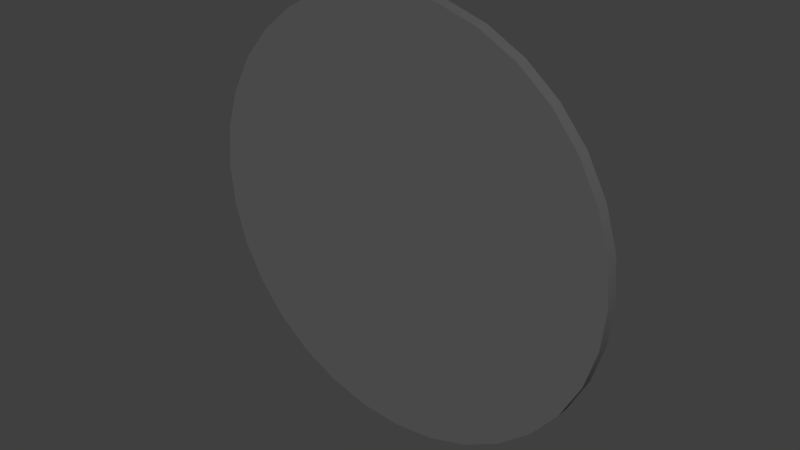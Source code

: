# Source: 1.blend  (saved by Blender 2.79.0; exported with 4.5.12 LTS)
import bpy
from mathutils import Matrix  # noqa: F401  (used for matrix-valued properties, if any)

bpy.ops.wm.read_factory_settings(use_empty=True)
scene = bpy.context.scene
scene.name = 'Scene'

# ---- collections
col_collection_1 = bpy.data.collections.new('Collection 1'); scene.collection.children.link(col_collection_1)

# ---- materials (node trees are filled in below, after node groups)
mat_sign_002 = bpy.data.materials.new('sign.002')
mat_sign_002.alpha_threshold = 0.0
mat_sign_002.use_transparent_shadow = False
mat_sign_002.diffuse_color = (0.1065, 0.1065, 0.1065, 1.0)
mat_sign_002.specular_color = (0.9, 0.9, 0.9)
mat_sign_002.roughness = 0.5
mat_sign_002.specular_intensity = 0.0

# ---- material node trees

# ---- world
world_world = bpy.data.worlds.new('World'); scene.world = world_world
world_world.color = (0.05088, 0.05088, 0.05088)
world_world.use_sun_shadow = False
world_world.sun_shadow_jitter_overblur = 0.0
world_world.cycles.sampling_method = 'MANUAL'

# ---- meshes
me_untitled_003 = bpy.data.meshes.new('Untitled.003')
me_untitled_003.from_pydata([(37.0, 0.0, 0.0), (36.29, 7.218, 0.0), (34.18, 14.16, 0.0), (30.76, 20.56, 0.0), (26.16, 26.16, 0.0), (20.56, 30.76, 0.0), (14.16, 34.18, 0.0), (7.218, 36.29, 0.0), (2.793e-06, 37.0, 0.0), (-7.218, 36.29, 0.0), (-14.16, 34.18, 0.0), (-20.56, 30.76, 0.0), (-26.16, 26.16, 0.0), (-30.76, 20.56, 0.0), (-34.18, 14.16, 0.0), (-36.29, 7.218, 0.0), (-37.0, -1.206e-05, 0.0), (-36.29, -7.218, 0.0), (-34.18, -14.16, 0.0), (-30.76, -20.56, 0.0), (-26.16, -26.16, 0.0), (-20.56, -30.76, 0.0), (-14.16, -34.18, 0.0), (-7.218, -36.29, 0.0), (3.573e-05, -37.0, 0.0), (7.218, -36.29, 0.0), (14.16, -34.18, 0.0), (20.56, -30.76, 0.0), (26.16, -26.16, 0.0), (30.76, -20.56, 0.0), (34.18, -14.16, 0.0), (36.29, -7.218, 0.0), (37.0, 0.0, 2.5), (36.29, 7.218, 2.5), (34.18, 14.16, 2.5), (30.76, 20.56, 2.5), (26.16, 26.16, 2.5), (20.56, 30.76, 2.5), (14.16, 34.18, 2.5), (7.218, 36.29, 2.5), (2.793e-06, 37.0, 2.5), (-7.218, 36.29, 2.5), (-14.16, 34.18, 2.5), (-20.56, 30.76, 2.5), (-26.16, 26.16, 2.5), (-30.76, 20.56, 2.5), (-34.18, 14.16, 2.5), (-36.29, 7.218, 2.5), (-37.0, -1.206e-05, 2.5), (-36.29, -7.218, 2.5), (-34.18, -14.16, 2.5), (-30.76, -20.56, 2.5), (-26.16, -26.16, 2.5), (-20.56, -30.76, 2.5), (-14.16, -34.18, 2.5), (-7.218, -36.29, 2.5), (3.573e-05, -37.0, 2.5), (7.218, -36.29, 2.5), (14.16, -34.18, 2.5), (20.56, -30.76, 2.5), (26.16, -26.16, 2.5), (30.76, -20.56, 2.5), (34.18, -14.16, 2.5), (36.29, -7.218, 2.5)], [], [(30, 29, 28), (28, 27, 26), (26, 25, 24), (28, 26, 24), (24, 23, 22), (22, 21, 20), (24, 22, 20), (20, 19, 18), (18, 17, 16), (20, 18, 16), (24, 20, 16), (16, 15, 14), (14, 13, 12), (16, 14, 12), (12, 11, 10), (10, 9, 8), (12, 10, 8), (16, 12, 8), (8, 7, 6), (6, 5, 4), (8, 6, 4), (4, 3, 2), (2, 1, 0), (4, 2, 0), (8, 4, 0), (16, 8, 0), (24, 16, 0), (28, 24, 0), (30, 28, 0), (31, 30, 0), (0, 1, 33), (33, 32, 0), (1, 2, 34), (34, 33, 1), (2, 3, 35), (35, 34, 2), (3, 4, 36), (36, 35, 3), (4, 5, 37), (37, 36, 4), (5, 6, 38), (38, 37, 5), (6, 7, 39), (39, 38, 6), (7, 8, 40), (40, 39, 7), (8, 9, 41), (41, 40, 8), (9, 10, 42), (42, 41, 9), (10, 11, 43), (43, 42, 10), (11, 12, 44), (44, 43, 11), (12, 13, 45), (45, 44, 12), (13, 14, 46), (46, 45, 13), (14, 15, 47), (47, 46, 14), (15, 16, 48), (48, 47, 15), (16, 17, 49), (49, 48, 16), (17, 18, 50), (50, 49, 17), (18, 19, 51), (51, 50, 18), (19, 20, 52), (52, 51, 19), (20, 21, 53), (53, 52, 20), (21, 22, 54), (54, 53, 21), (22, 23, 55), (55, 54, 22), (23, 24, 56), (56, 55, 23), (24, 25, 57), (57, 56, 24), (25, 26, 58), (58, 57, 25), (26, 27, 59), (59, 58, 26), (27, 28, 60), (60, 59, 27), (28, 29, 61), (61, 60, 28), (29, 30, 62), (62, 61, 29), (30, 31, 63), (63, 62, 30), (31, 0, 32), (32, 63, 31), (32, 33, 34), (34, 35, 36), (36, 37, 38), (34, 36, 38), (38, 39, 40), (40, 41, 42), (38, 40, 42), (42, 43, 44), (44, 45, 46), (42, 44, 46), (38, 42, 46), (46, 47, 48), (48, 49, 50), (46, 48, 50), (50, 51, 52), (52, 53, 54), (50, 52, 54), (46, 50, 54), (54, 55, 56), (56, 57, 58), (54, 56, 58), (58, 59, 60), (60, 61, 62), (58, 60, 62), (54, 58, 62), (46, 54, 62), (38, 46, 62), (34, 38, 62), (32, 34, 62), (63, 32, 62)])
me_untitled_003.polygons.foreach_set('use_smooth', [True] * 124)
_k = set([(0, 1), (0, 31), (1, 2), (2, 3), (3, 4), (4, 5), (5, 6), (6, 7), (7, 8), (8, 9), (9, 10), (10, 11), (11, 12), (12, 13), (13, 14), (14, 15), (15, 16), (16, 17), (17, 18), (18, 19), (19, 20), (20, 21), (21, 22), (22, 23), (23, 24), (24, 25), (25, 26), (26, 27), (27, 28), (28, 29), (29, 30), (30, 31), (32, 33), (32, 63), (33, 34), (34, 35), (35, 36), (36, 37), (37, 38), (38, 39), (39, 40), (40, 41), (41, 42), (42, 43), (43, 44), (44, 45), (45, 46), (46, 47), (47, 48), (48, 49), (49, 50), (50, 51), (51, 52), (52, 53), (53, 54), (54, 55), (55, 56), (56, 57), (57, 58), (58, 59), (59, 60), (60, 61), (61, 62), (62, 63)])
me_untitled_003.attributes.new('sharp_edge', 'BOOLEAN', 'EDGE').data.foreach_set('value', [ (min(e.vertices), max(e.vertices)) in _k for e in me_untitled_003.edges])
_uv = me_untitled_003.uv_layers.new(name='UVChannel_1')
_uv.uv.foreach_set('vector', [0.04456, 0.3173, 0.08896, 0.2319, 0.1492, 0.1569, 0.1492, 0.1569, 0.2228, 0.09503, 0.3072, 0.04874, 0.3072, 0.04874, 0.3989, 0.0198, 0.4945, 0.0093, 0.1492, 0.1569, 0.3072, 0.04874, 0.4945, 0.0093, 0.4945, 0.0093, 0.5904, 0.01766, 0.6827, 0.04456, 0.6827, 0.04456, 0.7681, 0.08896, 0.8431, 0.1492, 0.4945, 0.0093, 0.6827, 0.04456, 0.8431, 0.1492, 0.8431, 0.1492, 0.905, 0.2228, 0.9513, 0.3072, 0.9513, 0.3072, 0.9802, 0.3989, 0.9907, 0.4945, 0.8431, 0.1492, 0.9513, 0.3072, 0.9907, 0.4945, 0.4945, 0.0093, 0.8431, 0.1492, 0.9907, 0.4945, 0.9907, 0.4945, 0.9823, 0.5904, 0.9554, 0.6827, 0.9554, 0.6827, 0.911, 0.7681, 0.8508, 0.8431, 0.9907, 0.4945, 0.9554, 0.6827, 0.8508, 0.8431, 0.8508, 0.8431, 0.7772, 0.905, 0.6928, 0.9513, 0.6928, 0.9513, 0.6011, 0.9802, 0.5055, 0.9907, 0.8508, 0.8431, 0.6928, 0.9513, 0.5055, 0.9907, 0.9907, 0.4945, 0.8508, 0.8431, 0.5055, 0.9907, 0.5055, 0.9907, 0.4096, 0.9823, 0.3173, 0.9554, 0.3173, 0.9554, 0.2319, 0.911, 0.1569, 0.8508, 0.5055, 0.9907, 0.3173, 0.9554, 0.1569, 0.8508, 0.1569, 0.8508, 0.09503, 0.7772, 0.04874, 0.6928, 0.04874, 0.6928, 0.01979, 0.6011, 0.0093, 0.5055, 0.1569, 0.8508, 0.04874, 0.6928, 0.0093, 0.5055, 0.5055, 0.9907, 0.1569, 0.8508, 0.0093, 0.5055, 0.9907, 0.4945, 0.5055, 0.9907, 0.0093, 0.5055, 0.4945, 0.0093, 0.9907, 0.4945, 0.0093, 0.5055, 0.1492, 0.1569, 0.4945, 0.0093, 0.0093, 0.5055, 0.04456, 0.3173, 0.1492, 0.1569, 0.0093, 0.5055, 0.01766, 0.4096, 0.04456, 0.3173, 0.0093, 0.5055, 0.8804, 0.3938, 0.8804, 0.2972, 0.9103, 0.2972, 0.9103, 0.2972, 0.9103, 0.3938, 0.8804, 0.3938, 0.8804, 0.2972, 0.8804, 0.2063, 0.9103, 0.2063, 0.9103, 0.2063, 0.9103, 0.2972, 0.8804, 0.2972, 0.8804, 0.2063, 0.8804, 0.1244, 0.9103, 0.1244, 0.9103, 0.1244, 0.9103, 0.2063, 0.8804, 0.2063, 0.8804, 0.1244, 0.8804, 0.05472, 0.9103, 0.05472, 0.9103, 0.05472, 0.9103, 0.1244, 0.8804, 0.1244, 0.8804, 0.05472, 0.8804, 0.0, 0.9103, 0.0, 0.9103, 0.0, 0.9103, 0.05472, 0.8804, 0.05472, 0.9402, 2.59e-08, 0.9402, 0.06964, 0.9103, 0.06964, 0.9103, 0.06964, 0.9103, 0.0, 0.9402, 2.59e-08, 0.9402, 0.06964, 0.9402, 0.1515, 0.9103, 0.1515, 0.9103, 0.1515, 0.9103, 0.06964, 0.9402, 0.06964, 0.9402, 0.1515, 0.9402, 0.2425, 0.9103, 0.2425, 0.9103, 0.2425, 0.9103, 0.1515, 0.9402, 0.1515, 0.9402, 0.2425, 0.9402, 0.3391, 0.9103, 0.3391, 0.9103, 0.3391, 0.9103, 0.2425, 0.9402, 0.2425, 0.9402, 0.3391, 0.9402, 0.4376, 0.9103, 0.4376, 0.9103, 0.4376, 0.9103, 0.3391, 0.9402, 0.3391, 0.9402, 0.4376, 0.9402, 0.5342, 0.9103, 0.5342, 0.9103, 0.5342, 0.9103, 0.4376, 0.9402, 0.4376, 0.9402, 0.5342, 0.9402, 0.6252, 0.9103, 0.6252, 0.9103, 0.6252, 0.9103, 0.5342, 0.9402, 0.5342, 0.9402, 0.6252, 0.9402, 0.7071, 0.9103, 0.7071, 0.9103, 0.7071, 0.9103, 0.6252, 0.9402, 0.6252, 0.9402, 0.6375, 0.9402, 0.5556, 0.9701, 0.5556, 0.9701, 0.5556, 0.9701, 0.6375, 0.9402, 0.6375, 0.9402, 0.5556, 0.9402, 0.4646, 0.9701, 0.4646, 0.9701, 0.4646, 0.9701, 0.5556, 0.9402, 0.5556, 0.9402, 0.4646, 0.9402, 0.368, 0.9701, 0.368, 0.9701, 0.368, 0.9701, 0.4646, 0.9402, 0.4646, 0.9402, 0.368, 0.9402, 0.2695, 0.9701, 0.2695, 0.9701, 0.2695, 0.9701, 0.368, 0.9402, 0.368, 0.9402, 0.2695, 0.9402, 0.1729, 0.9701, 0.1729, 0.9701, 0.1729, 0.9701, 0.2695, 0.9402, 0.2695, 0.9402, 0.1729, 0.9402, 0.08189, 0.9701, 0.08189, 0.9701, 0.08189, 0.9701, 0.1729, 0.9402, 0.1729, 0.9402, 0.08189, 0.9402, 0.0, 0.9701, 2.59e-08, 0.9701, 2.59e-08, 0.9701, 0.08189, 0.9402, 0.08189, 1.0, 0.0, 1.0, 0.09099, 0.9701, 0.09099, 0.9701, 0.09099, 0.9701, 0.0, 1.0, 0.0, 1.0, 0.09099, 1.0, 0.1876, 0.9701, 0.1876, 0.9701, 0.1876, 0.9701, 0.09099, 1.0, 0.09099, 1.0, 0.1876, 1.0, 0.2861, 0.9701, 0.2861, 0.9701, 0.2861, 0.9701, 0.1876, 1.0, 0.1876, 1.0, 0.2861, 1.0, 0.3827, 0.9701, 0.3827, 0.9701, 0.3827, 0.9701, 0.2861, 1.0, 0.2861, 1.0, 0.3827, 1.0, 0.4737, 0.9701, 0.4737, 0.9701, 0.4737, 0.9701, 0.3827, 1.0, 0.3827, 1.0, 0.4737, 1.0, 0.5556, 0.9701, 0.5556, 0.9701, 0.5556, 0.9701, 0.4737, 1.0, 0.4737, 1.0, 0.5556, 1.0, 0.6252, 0.9701, 0.6252, 0.9701, 0.6252, 0.9701, 0.5556, 1.0, 0.5556, 0.8804, 0.8315, 0.8804, 0.7618, 0.9103, 0.7618, 0.9103, 0.7618, 0.9103, 0.8315, 0.8804, 0.8315, 0.8804, 0.7618, 0.8804, 0.6799, 0.9103, 0.6799, 0.9103, 0.6799, 0.9103, 0.7618, 0.8804, 0.7618, 0.8804, 0.6799, 0.8804, 0.5889, 0.9103, 0.5889, 0.9103, 0.5889, 0.9103, 0.6799, 0.8804, 0.6799, 0.8804, 0.5889, 0.8804, 0.4923, 0.9103, 0.4923, 0.9103, 0.4923, 0.9103, 0.5889, 0.8804, 0.5889, 0.8804, 0.4923, 0.8804, 0.3938, 0.9103, 0.3938, 0.9103, 0.3938, 0.9103, 0.4923, 0.8804, 0.4923, 0.3969, 0.0, 0.4836, 0.0, 0.5686, 0.01921, 0.5686, 0.01921, 0.6487, 0.05691, 0.7208, 0.1116, 0.7208, 0.1116, 0.7822, 0.1813, 0.8303, 0.2632, 0.5686, 0.01921, 0.7208, 0.1116, 0.8303, 0.2632, 0.8303, 0.2632, 0.8635, 0.3542, 0.8804, 0.4508, 0.8804, 0.4508, 0.8804, 0.5492, 0.8635, 0.6458, 0.8303, 0.2632, 0.8804, 0.4508, 0.8635, 0.6458, 0.8635, 0.6458, 0.8303, 0.7368, 0.7822, 0.8187, 0.7822, 0.8187, 0.7208, 0.8884, 0.6487, 0.9431, 0.8635, 0.6458, 0.7822, 0.8187, 0.6487, 0.9431, 0.8303, 0.2632, 0.8635, 0.6458, 0.6487, 0.9431, 0.6487, 0.9431, 0.5686, 0.9808, 0.4836, 1.0, 0.4836, 1.0, 0.3969, 1.0, 0.3118, 0.9808, 0.6487, 0.9431, 0.4836, 1.0, 0.3118, 0.9808, 0.3118, 0.9808, 0.2317, 0.9431, 0.1596, 0.8884, 0.1596, 0.8884, 0.09828, 0.8187, 0.0501, 0.7368, 0.3118, 0.9808, 0.1596, 0.8884, 0.0501, 0.7368, 0.6487, 0.9431, 0.3118, 0.9808, 0.0501, 0.7368, 0.0501, 0.7368, 0.01692, 0.6458, 0.0, 0.5492, 0.0, 0.5492, 9.121e-08, 0.4508, 0.01692, 0.3542, 0.0501, 0.7368, 0.0, 0.5492, 0.01692, 0.3542, 0.01692, 0.3542, 0.0501, 0.2632, 0.09828, 0.1813, 0.09828, 0.1813, 0.1596, 0.1116, 0.2317, 0.05691, 0.01692, 0.3542, 0.09828, 0.1813, 0.2317, 0.05691, 0.0501, 0.7368, 0.01692, 0.3542, 0.2317, 0.05691, 0.6487, 0.9431, 0.0501, 0.7368, 0.2317, 0.05691, 0.8303, 0.2632, 0.6487, 0.9431, 0.2317, 0.05691, 0.5686, 0.01921, 0.8303, 0.2632, 0.2317, 0.05691, 0.3969, 0.0, 0.5686, 0.01921, 0.2317, 0.05691, 0.3118, 0.01921, 0.3969, 0.0, 0.2317, 0.05691])
me_untitled_003.materials.append(mat_sign_002)
me_untitled_003.use_remesh_preserve_volume = False
me_untitled_003.use_remesh_preserve_attributes = False
me_untitled_003.use_mirror_vertex_groups = False
me_untitled_003.update()
me_untitled_003.normals_split_custom_set([tuple(v) for v in zip(*[iter([0.0, 0.0, -1.0, 0.0, 0.0, -1.0, 0.0, 0.0, -1.0, 0.0, 0.0, -1.0, 0.0, 0.0, -1.0, 0.0, 0.0, -1.0, 0.0, 0.0, -1.0, 0.0, 0.0, -1.0, 0.0, 0.0, -1.0, 0.0, 0.0, -1.0, 0.0, 0.0, -1.0, 0.0, 0.0, -1.0, 0.0, 0.0, -1.0, 0.0, 0.0, -1.0, 0.0, 0.0, -1.0, 0.0, 0.0, -1.0, 0.0, 0.0, -1.0, 0.0, 0.0, -1.0, 0.0, 0.0, -1.0, 0.0, 0.0, -1.0, 0.0, 0.0, -1.0, 0.0, 0.0, -1.0, 0.0, 0.0, -1.0, 0.0, 0.0, -1.0, 0.0, 0.0, -1.0, 0.0, 0.0, -1.0, 0.0, 0.0, -1.0, 0.0, 0.0, -1.0, 0.0, 0.0, -1.0, 0.0, 0.0, -1.0, 0.0, 0.0, -1.0, 0.0, 0.0, -1.0, 0.0, 0.0, -1.0, 0.0, 0.0, -1.0, 0.0, 0.0, -1.0, 0.0, 0.0, -1.0, 0.0, 0.0, -1.0, 0.0, 0.0, -1.0, 0.0, 0.0, -1.0, 0.0, 0.0, -1.0, 0.0, 0.0, -1.0, 0.0, 0.0, -1.0, 0.0, 0.0, -1.0, 0.0, 0.0, -1.0, 0.0, 0.0, -1.0, 0.0, 0.0, -1.0, 0.0, 0.0, -1.0, 0.0, 0.0, -1.0, 0.0, 0.0, -1.0, 0.0, 0.0, -1.0, 0.0, 0.0, -1.0, 0.0, 0.0, -1.0, 0.0, 0.0, -1.0, 0.0, 0.0, -1.0, 0.0, 0.0, -1.0, 0.0, 0.0, -1.0, 0.0, 0.0, -1.0, 0.0, 0.0, -1.0, 0.0, 0.0, -1.0, 0.0, 0.0, -1.0, 0.0, 0.0, -1.0, 0.0, 0.0, -1.0, 0.0, 0.0, -1.0, 0.0, 0.0, -1.0, 0.0, 0.0, -1.0, 0.0, 0.0, -1.0, 0.0, 0.0, -1.0, 0.0, 0.0, -1.0, 0.0, 0.0, -1.0, 0.0, 0.0, -1.0, 0.0, 0.0, -1.0, 0.0, 0.0, -1.0, 0.0, 0.0, -1.0, 0.0, 0.0, -1.0, 0.0, 0.0, -1.0, 0.0, 0.0, -1.0, 0.0, 0.0, -1.0, 0.0, 0.0, -1.0, 0.0, 0.0, -1.0, 0.0, 0.0, -1.0, 0.0, 0.0, -1.0, 0.0, 0.0, -1.0, 0.0, 0.0, -1.0, 0.0, 0.0, -1.0, 0.0, 0.0, -1.0, 0.0, 0.0, -1.0, 0.0, 0.0, -1.0, 0.0, 0.0, -1.0, 0.0, 0.0, -1.0, 0.0, 0.0, -1.0, 1.0, -2.545e-06, 0.0, 0.9808, 0.1951, 0.0, 0.9808, 0.1951, 0.0, 0.9808, 0.1951, 0.0, 1.0, 2.717e-06, 0.0, 1.0, -2.545e-06, 0.0, 0.9808, 0.1951, 0.0, 0.9239, 0.3827, 0.0, 0.9239, 0.3827, 0.0, 0.9239, 0.3827, 0.0, 0.9808, 0.1951, 0.0, 0.9808, 0.1951, 0.0, 0.9239, 0.3827, 0.0, 0.8315, 0.5556, 0.0, 0.8315, 0.5556, 0.0, 0.8315, 0.5556, 0.0, 0.9239, 0.3827, 0.0, 0.9239, 0.3827, 0.0, 0.8315, 0.5556, 0.0, 0.7071, 0.7071, 0.0, 0.7071, 0.7071, 0.0, 0.7071, 0.7071, 0.0, 0.8315, 0.5556, 0.0, 0.8315, 0.5556, 0.0, 0.7071, 0.7071, 0.0, 0.5556, 0.8315, 0.0, 0.5556, 0.8315, 0.0, 0.5556, 0.8315, 0.0, 0.7071, 0.7071, 0.0, 0.7071, 0.7071, 0.0, 0.5556, 0.8315, 0.0, 0.3827, 0.9239, 0.0, 0.3827, 0.9239, 0.0, 0.3827, 0.9239, 0.0, 0.5556, 0.8315, 0.0, 0.5556, 0.8315, 0.0, 0.3827, 0.9239, 0.0, 0.1951, 0.9808, 0.0, 0.1951, 0.9808, 0.0, 0.1951, 0.9808, 0.0, 0.3827, 0.9239, 0.0, 0.3827, 0.9239, 0.0, 0.1951, 0.9808, 0.0, 2.588e-06, 1.0, 0.0, -2.588e-06, 1.0, 0.0, -2.588e-06, 1.0, 0.0, 0.1951, 0.9808, 0.0, 0.1951, 0.9808, 0.0, 2.588e-06, 1.0, 0.0, -0.1951, 0.9808, 0.0, -0.1951, 0.9808, 0.0, -0.1951, 0.9808, 0.0, -2.588e-06, 1.0, 0.0, 2.588e-06, 1.0, 0.0, -0.1951, 0.9808, 0.0, -0.3827, 0.9239, 0.0, -0.3827, 0.9239, 0.0, -0.3827, 0.9239, 0.0, -0.1951, 0.9808, 0.0, -0.1951, 0.9808, 0.0, -0.3827, 0.9239, 0.0, -0.5556, 0.8315, 0.0, -0.5556, 0.8315, 0.0, -0.5556, 0.8315, 0.0, -0.3827, 0.9239, 0.0, -0.3827, 0.9239, 0.0, -0.5556, 0.8315, 0.0, -0.7071, 0.7071, 0.0, -0.7071, 0.7071, 0.0, -0.7071, 0.7071, 0.0, -0.5556, 0.8315, 0.0, -0.5556, 0.8315, 0.0, -0.7071, 0.7071, 0.0, -0.8315, 0.5556, 0.0, -0.8315, 0.5556, 0.0, -0.8315, 0.5556, 0.0, -0.7071, 0.7071, 0.0, -0.7071, 0.7071, 0.0, -0.8315, 0.5556, 0.0, -0.9239, 0.3827, 0.0, -0.9239, 0.3827, 0.0, -0.9239, 0.3827, 0.0, -0.8315, 0.5556, 0.0, -0.8315, 0.5556, 0.0, -0.9239, 0.3827, 0.0, -0.9808, 0.1951, 0.0, -0.9808, 0.1951, 0.0, -0.9808, 0.1951, 0.0, -0.9239, 0.3827, 0.0, -0.9239, 0.3827, 0.0, -0.9808, 0.1951, 0.0, -1.0, 2.173e-06, 0.0, -1.0, -3.008e-06, 0.0, -1.0, -3.008e-06, 0.0, -0.9808, 0.1951, 0.0, -0.9808, 0.1951, 0.0, -1.0, 2.173e-06, 0.0, -0.9808, -0.1951, 0.0, -0.9808, -0.1951, 0.0, -0.9808, -0.1951, 0.0, -1.0, -3.008e-06, 0.0, -1.0, 2.173e-06, 0.0, -0.9808, -0.1951, 0.0, -0.9239, -0.3827, 0.0, -0.9239, -0.3827, 0.0, -0.9239, -0.3827, 0.0, -0.9808, -0.1951, 0.0, -0.9808, -0.1951, 0.0, -0.9239, -0.3827, 0.0, -0.8315, -0.5556, 0.0, -0.8315, -0.5556, 0.0, -0.8315, -0.5556, 0.0, -0.9239, -0.3827, 0.0, -0.9239, -0.3827, 0.0, -0.8315, -0.5556, 0.0, -0.7071, -0.7071, 0.0, -0.7071, -0.7071, 0.0, -0.7071, -0.7071, 0.0, -0.8315, -0.5556, 0.0, -0.8315, -0.5556, 0.0, -0.7071, -0.7071, 0.0, -0.5556, -0.8315, 0.0, -0.5556, -0.8315, 0.0, -0.5556, -0.8315, 0.0, -0.7071, -0.7071, 0.0, -0.7071, -0.7071, 0.0, -0.5556, -0.8315, 0.0, -0.3827, -0.9239, 0.0, -0.3827, -0.9239, 0.0, -0.3827, -0.9239, 0.0, -0.5556, -0.8315, 0.0, -0.5556, -0.8315, 0.0, -0.3827, -0.9239, 0.0, -0.1951, -0.9808, 0.0, -0.1951, -0.9808, 0.0, -0.1951, -0.9808, 0.0, -0.3827, -0.9239, 0.0, -0.3827, -0.9239, 0.0, -0.1951, -0.9808, 0.0, -1.525e-06, -1.0, 0.0, 3.637e-06, -1.0, 0.0, 3.637e-06, -1.0, 0.0, -0.1951, -0.9808, 0.0, -0.1951, -0.9808, 0.0, -1.525e-06, -1.0, 0.0, 0.1951, -0.9808, 0.0, 0.1951, -0.9808, 0.0, 0.1951, -0.9808, 0.0, 3.637e-06, -1.0, 0.0, -1.525e-06, -1.0, 0.0, 0.1951, -0.9808, 0.0, 0.3827, -0.9239, 0.0, 0.3827, -0.9239, 0.0, 0.3827, -0.9239, 0.0, 0.1951, -0.9808, 0.0, 0.1951, -0.9808, 0.0, 0.3827, -0.9239, 0.0, 0.5556, -0.8315, 0.0, 0.5556, -0.8315, 0.0, 0.5556, -0.8315, 0.0, 0.3827, -0.9239, 0.0, 0.3827, -0.9239, 0.0, 0.5556, -0.8315, 0.0, 0.7071, -0.7071, 0.0, 0.7071, -0.7071, 0.0, 0.7071, -0.7071, 0.0, 0.5556, -0.8315, 0.0, 0.5556, -0.8315, 0.0, 0.7071, -0.7071, 0.0, 0.8315, -0.5556, 0.0, 0.8315, -0.5556, 0.0, 0.8315, -0.5556, 0.0, 0.7071, -0.7071, 0.0, 0.7071, -0.7071, 0.0, 0.8315, -0.5556, 0.0, 0.9239, -0.3827, 0.0, 0.9239, -0.3827, 0.0, 0.9239, -0.3827, 0.0, 0.8315, -0.5556, 0.0, 0.8315, -0.5556, 0.0, 0.9239, -0.3827, 0.0, 0.9808, -0.1951, 0.0, 0.9808, -0.1951, 0.0, 0.9808, -0.1951, 0.0, 0.9239, -0.3827, 0.0, 0.9239, -0.3827, 0.0, 0.9808, -0.1951, 0.0, 1.0, -2.545e-06, 0.0, 1.0, 2.717e-06, 0.0, 1.0, 2.717e-06, 0.0, 0.9808, -0.1951, 0.0, 0.9808, -0.1951, 0.0, 3.716e-08, 0.0, 1.0, 3.717e-07, 0.0, 1.0, -1.215e-08, 0.0, 1.0, -1.215e-08, 0.0, 1.0, -1.858e-07, 0.0, 1.0, 4.464e-08, 0.0, 1.0, 4.464e-08, 0.0, 1.0, 1.858e-07, 0.0, 1.0, 4e-09, 0.0, 1.0, -1.215e-08, 0.0, 1.0, 4.464e-08, 0.0, 1.0, 4e-09, 0.0, 1.0, 4e-09, 0.0, 1.0, 0.0, 0.0, 1.0, 0.0, 0.0, 1.0, 0.0, 0.0, 1.0, 0.0, 0.0, 1.0, -4.571e-09, 0.0, 1.0, 4e-09, 0.0, 1.0, 0.0, 0.0, 1.0, -4.571e-09, 0.0, 1.0, -4.571e-09, 0.0, 1.0, 1.858e-07, 0.0, 1.0, 6.193e-09, 0.0, 1.0, 6.193e-09, 0.0, 1.0, 0.0, 0.0, 1.0, -6.068e-09, 0.0, 1.0, -4.571e-09, 0.0, 1.0, 6.193e-09, 0.0, 1.0, -6.068e-09, 0.0, 1.0, 4e-09, 0.0, 1.0, -4.571e-09, 0.0, 1.0, -6.068e-09, 0.0, 1.0, -6.068e-09, 0.0, 1.0, 0.0, 0.0, 1.0, -7.69e-08, 0.0, 1.0, -7.69e-08, 0.0, 1.0, 3.717e-07, 0.0, 1.0, 3.054e-08, 0.0, 1.0, -6.068e-09, 0.0, 1.0, -7.69e-08, 0.0, 1.0, 3.054e-08, 0.0, 1.0, 3.054e-08, 0.0, 1.0, 1.858e-07, 0.0, 1.0, -3.845e-08, 0.0, 1.0, -3.845e-08, 0.0, 1.0, 0.0, 0.0, 1.0, -2.573e-09, 0.0, 1.0, 3.054e-08, 0.0, 1.0, -3.845e-08, 0.0, 1.0, -2.573e-09, 0.0, 1.0, -6.068e-09, 0.0, 1.0, 3.054e-08, 0.0, 1.0, -2.573e-09, 0.0, 1.0, -2.573e-09, 0.0, 1.0, 0.0, 0.0, 1.0, 0.0, 0.0, 1.0, 0.0, 0.0, 1.0, 0.0, 0.0, 1.0, 3.188e-09, 0.0, 1.0, -2.573e-09, 0.0, 1.0, 0.0, 0.0, 1.0, 3.188e-09, 0.0, 1.0, 3.188e-09, 0.0, 1.0, 0.0, 0.0, 1.0, 4.464e-08, 0.0, 1.0, 4.464e-08, 0.0, 1.0, 0.0, 0.0, 1.0, 2.289e-08, 0.0, 1.0, 3.188e-09, 0.0, 1.0, 4.464e-08, 0.0, 1.0, 2.289e-08, 0.0, 1.0, -2.573e-09, 0.0, 1.0, 3.188e-09, 0.0, 1.0, 2.289e-08, 0.0, 1.0, -6.068e-09, 0.0, 1.0, -2.573e-09, 0.0, 1.0, 2.289e-08, 0.0, 1.0, 4e-09, 0.0, 1.0, -6.068e-09, 0.0, 1.0, 2.289e-08, 0.0, 1.0, -1.215e-08, 0.0, 1.0, 4e-09, 0.0, 1.0, 2.289e-08, 0.0, 1.0, 3.716e-08, 0.0, 1.0, -1.215e-08, 0.0, 1.0, 2.289e-08, 0.0, 1.0, 7.433e-07, 0.0, 1.0, 3.716e-08, 0.0, 1.0, 2.289e-08, 0.0, 1.0])] * 3)])

# ---- objects
ob_sign15_002 = bpy.data.objects.new('sign15.002', me_untitled_003)

# ---- transforms, parenting, visibility, modifiers, constraints
ob_sign15_002.location = (0.0708, -0.01462, 2.395)
ob_sign15_002.rotation_euler = (1.571, -0.0, 0.0)
ob_sign15_002.scale = (0.01, 0.01, 0.008332)
ob_sign15_002.color = (0.8, 0.8, 0.8, 1.0)
ob_sign15_002.lineart.crease_threshold = 0.0

# ---- collection membership
col_collection_1.objects.link(ob_sign15_002)

# ---- scene / render settings (as saved in the file)
scene.frame_start = 1; scene.frame_end = 250; scene.frame_set(1)
scene.render.engine = 'BLENDER_EEVEE_NEXT'
scene.render.resolution_percentage = 50
scene.render.dither_intensity = 0.0
scene.cycles.use_denoising = False
scene.cycles.samples = 128
scene.cycles.sampling_pattern = 'TABULATED_SOBOL'
scene.cycles.use_adaptive_sampling = False
scene.cycles.use_light_tree = False
scene.cycles.blur_glossy = 0.0
scene.cycles.sample_clamp_indirect = 0.0
scene.view_settings.view_transform = 'Standard'
bpy.context.view_layer.update()

# ---- added for rendering (the .blend has no active camera and no usable light): camera, sun
cam_auto = bpy.data.cameras.new('AutoCamera')
cam_auto.lens = 50.0
cam_auto.sensor_width = 36.0
cam_auto.clip_end = 1000.0
ob_auto_camera = bpy.data.objects.new('AutoCamera', cam_auto)
scene.collection.objects.link(ob_auto_camera)
ob_auto_camera.location = (1.03925, -1.18719, 3.1701)
ob_auto_camera.rotation_euler = (1.09748, -7.21219e-08, 0.694738)
scene.camera = ob_auto_camera
light_auto_sun = bpy.data.lights.new('AutoSun', 'SUN')
light_auto_sun.energy = 3.0
light_auto_sun.angle = 0.0523599
ob_auto_sun = bpy.data.objects.new('AutoSun', light_auto_sun)
scene.collection.objects.link(ob_auto_sun)
ob_auto_sun.rotation_euler = (0.872665, 0.174533, 0.523599)
bpy.context.view_layer.update()
